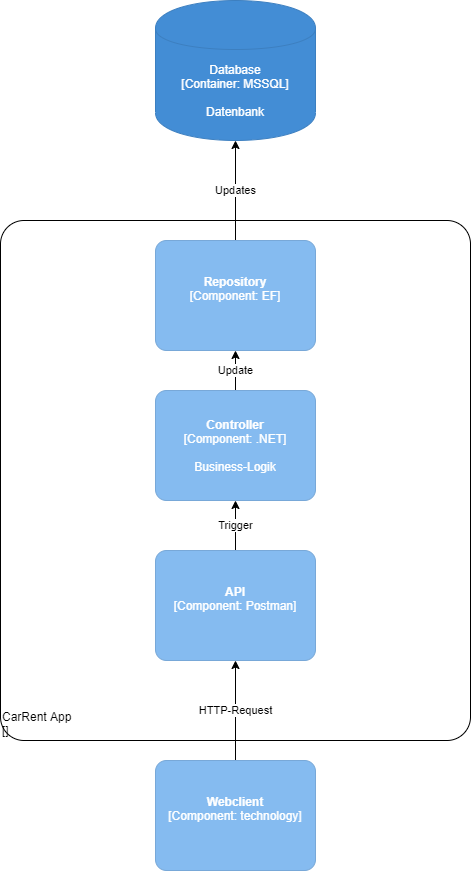

The diagram above was exported from draw.io. Its source (the exported page's mxGraphModel, read from the mxfile embedded in the PNG):
<mxGraphModel dx="1422" dy="1991" grid="1" gridSize="10" guides="1" tooltips="1" connect="1" arrows="1" fold="1" page="1" pageScale="1" pageWidth="827" pageHeight="1169" math="0" shadow="0">
  <root>
    <mxCell id="0" />
    <mxCell id="1" parent="0" />
    <object placeholders="1" c4Name="CarRent App" c4Type="ExecutionEnvironment" c4Application="" label="&lt;div style=&quot;text-align: left&quot;&gt;%c4Name%&lt;/div&gt;&lt;div style=&quot;text-align: left&quot;&gt;[%c4Application%]&lt;/div&gt;" id="eZnsszsl9rmXQu3GbRoV-4">
      <mxCell style="rounded=1;whiteSpace=wrap;html=1;labelBackgroundColor=none;fillColor=#ffffff;fontColor=#000000;align=left;arcSize=5;strokeColor=#000000;verticalAlign=bottom;metaEdit=1;metaData={&quot;c4Type&quot;:{&quot;editable&quot;:false}};points=[[0.25,0,0],[0.5,0,0],[0.75,0,0],[1,0.25,0],[1,0.5,0],[1,0.75,0],[0.75,1,0],[0.5,1,0],[0.25,1,0],[0,0.75,0],[0,0.5,0],[0,0.25,0]];" vertex="1" parent="1">
        <mxGeometry x="195" y="60" width="470" height="520" as="geometry" />
      </mxCell>
    </object>
    <object placeholders="1" c4Type="Database" c4Technology="MSSQL" c4Description="Datenbank" label="%c4Type%&lt;div&gt;[Container:&amp;nbsp;%c4Technology%]&lt;/div&gt;&lt;br&gt;&lt;div&gt;%c4Description%&lt;/div&gt;" id="eZnsszsl9rmXQu3GbRoV-9">
      <mxCell style="shape=cylinder;whiteSpace=wrap;html=1;boundedLbl=1;rounded=0;labelBackgroundColor=none;fillColor=#438DD5;fontSize=12;fontColor=#ffffff;align=center;strokeColor=#3C7FC0;metaEdit=1;points=[[0.5,0,0],[1,0.25,0],[1,0.5,0],[1,0.75,0],[0.5,1,0],[0,0.75,0],[0,0.5,0],[0,0.25,0]];metaData={&quot;c4Type&quot;:{&quot;editable&quot;:false}};" vertex="1" parent="1">
        <mxGeometry x="350" y="-160" width="160" height="140" as="geometry" />
      </mxCell>
    </object>
    <mxCell id="eZnsszsl9rmXQu3GbRoV-18" value="Updates" style="edgeStyle=orthogonalEdgeStyle;rounded=0;orthogonalLoop=1;jettySize=auto;html=1;entryX=0.5;entryY=1;entryDx=0;entryDy=0;entryPerimeter=0;" edge="1" parent="1" source="eZnsszsl9rmXQu3GbRoV-17" target="eZnsszsl9rmXQu3GbRoV-9">
      <mxGeometry relative="1" as="geometry" />
    </mxCell>
    <object placeholders="1" c4Name="Repository" c4Type="Component" c4Technology="EF" c4Description="" label="&lt;b&gt;%c4Name%&lt;/b&gt;&lt;div&gt;[%c4Type%: %c4Technology%]&lt;/div&gt;&lt;br&gt;&lt;div&gt;%c4Description%&lt;/div&gt;" id="eZnsszsl9rmXQu3GbRoV-17">
      <mxCell style="rounded=1;whiteSpace=wrap;html=1;labelBackgroundColor=none;fillColor=#85BBF0;fontColor=#ffffff;align=center;arcSize=10;strokeColor=#78A8D8;metaEdit=1;metaData={&quot;c4Type&quot;:{&quot;editable&quot;:false}};points=[[0.25,0,0],[0.5,0,0],[0.75,0,0],[1,0.25,0],[1,0.5,0],[1,0.75,0],[0.75,1,0],[0.5,1,0],[0.25,1,0],[0,0.75,0],[0,0.5,0],[0,0.25,0]];" vertex="1" parent="1">
        <mxGeometry x="350" y="80" width="160" height="110.00000000000001" as="geometry" />
      </mxCell>
    </object>
    <mxCell id="eZnsszsl9rmXQu3GbRoV-35" value="Trigger" style="edgeStyle=orthogonalEdgeStyle;rounded=0;orthogonalLoop=1;jettySize=auto;html=1;" edge="1" parent="1" source="eZnsszsl9rmXQu3GbRoV-24" target="eZnsszsl9rmXQu3GbRoV-34">
      <mxGeometry relative="1" as="geometry" />
    </mxCell>
    <object placeholders="1" c4Name="API" c4Type="Component" c4Technology="Postman" c4Description="" label="&lt;b&gt;%c4Name%&lt;/b&gt;&lt;div&gt;[%c4Type%: %c4Technology%]&lt;/div&gt;&lt;br&gt;&lt;div&gt;%c4Description%&lt;/div&gt;" id="eZnsszsl9rmXQu3GbRoV-24">
      <mxCell style="rounded=1;whiteSpace=wrap;html=1;labelBackgroundColor=none;fillColor=#85BBF0;fontColor=#ffffff;align=center;arcSize=10;strokeColor=#78A8D8;metaEdit=1;metaData={&quot;c4Type&quot;:{&quot;editable&quot;:false}};points=[[0.25,0,0],[0.5,0,0],[0.75,0,0],[1,0.25,0],[1,0.5,0],[1,0.75,0],[0.75,1,0],[0.5,1,0],[0.25,1,0],[0,0.75,0],[0,0.5,0],[0,0.25,0]];" vertex="1" parent="1">
        <mxGeometry x="350" y="390" width="160" height="110.00000000000001" as="geometry" />
      </mxCell>
    </object>
    <mxCell id="eZnsszsl9rmXQu3GbRoV-27" value="HTTP-Request" style="edgeStyle=orthogonalEdgeStyle;rounded=0;orthogonalLoop=1;jettySize=auto;html=1;entryX=0.5;entryY=1;entryDx=0;entryDy=0;entryPerimeter=0;" edge="1" parent="1" source="eZnsszsl9rmXQu3GbRoV-25" target="eZnsszsl9rmXQu3GbRoV-24">
      <mxGeometry relative="1" as="geometry" />
    </mxCell>
    <object placeholders="1" c4Name="Webclient" c4Type="Component" c4Technology="technology" c4Description="" label="&lt;b&gt;%c4Name%&lt;/b&gt;&lt;div&gt;[%c4Type%: %c4Technology%]&lt;/div&gt;&lt;br&gt;&lt;div&gt;%c4Description%&lt;/div&gt;" id="eZnsszsl9rmXQu3GbRoV-25">
      <mxCell style="rounded=1;whiteSpace=wrap;html=1;labelBackgroundColor=none;fillColor=#85BBF0;fontColor=#ffffff;align=center;arcSize=10;strokeColor=#78A8D8;metaEdit=1;metaData={&quot;c4Type&quot;:{&quot;editable&quot;:false}};points=[[0.25,0,0],[0.5,0,0],[0.75,0,0],[1,0.25,0],[1,0.5,0],[1,0.75,0],[0.75,1,0],[0.5,1,0],[0.25,1,0],[0,0.75,0],[0,0.5,0],[0,0.25,0]];" vertex="1" parent="1">
        <mxGeometry x="350" y="600" width="160" height="110.00000000000001" as="geometry" />
      </mxCell>
    </object>
    <mxCell id="eZnsszsl9rmXQu3GbRoV-36" value="Update" style="edgeStyle=orthogonalEdgeStyle;rounded=0;orthogonalLoop=1;jettySize=auto;html=1;" edge="1" parent="1" source="eZnsszsl9rmXQu3GbRoV-34" target="eZnsszsl9rmXQu3GbRoV-17">
      <mxGeometry relative="1" as="geometry" />
    </mxCell>
    <object placeholders="1" c4Name="Controller" c4Type="Component" c4Technology=".NET" c4Description="Business-Logik" label="&lt;b&gt;%c4Name%&lt;/b&gt;&lt;div&gt;[%c4Type%: %c4Technology%]&lt;/div&gt;&lt;br&gt;&lt;div&gt;%c4Description%&lt;/div&gt;" id="eZnsszsl9rmXQu3GbRoV-34">
      <mxCell style="rounded=1;whiteSpace=wrap;html=1;labelBackgroundColor=none;fillColor=#85BBF0;fontColor=#ffffff;align=center;arcSize=10;strokeColor=#78A8D8;metaEdit=1;metaData={&quot;c4Type&quot;:{&quot;editable&quot;:false}};points=[[0.25,0,0],[0.5,0,0],[0.75,0,0],[1,0.25,0],[1,0.5,0],[1,0.75,0],[0.75,1,0],[0.5,1,0],[0.25,1,0],[0,0.75,0],[0,0.5,0],[0,0.25,0]];" vertex="1" parent="1">
        <mxGeometry x="350" y="230" width="160" height="110.00000000000001" as="geometry" />
      </mxCell>
    </object>
  </root>
</mxGraphModel>